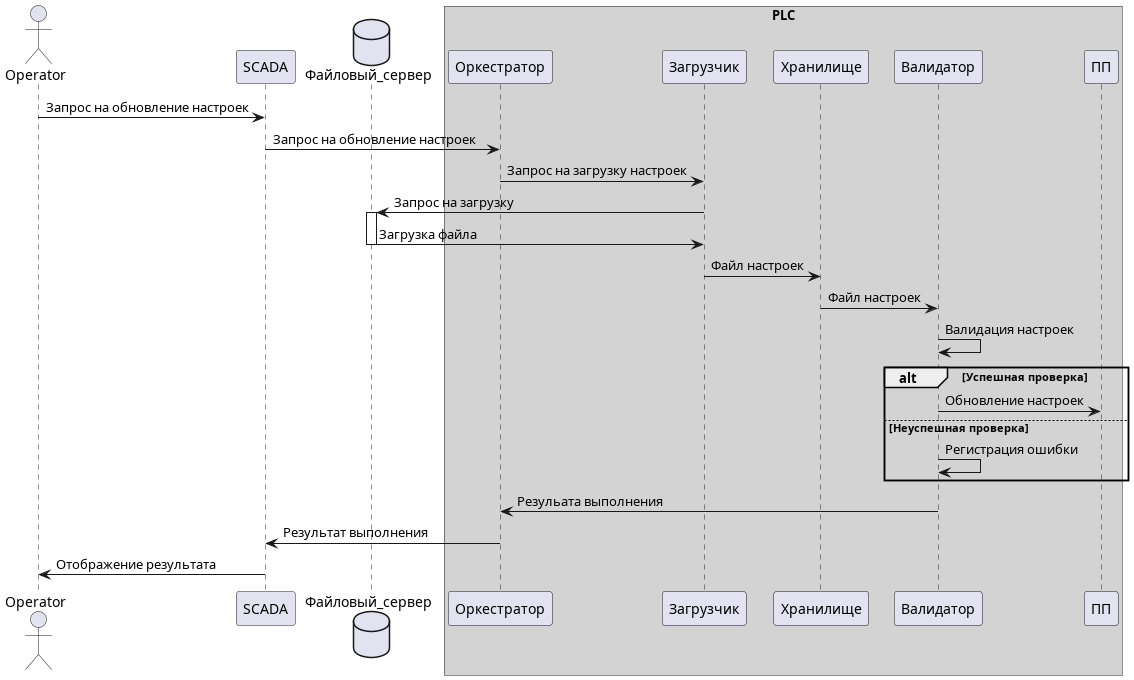

The diagram above was rendered by PlantUML. Its source (embedded in the PNG):
@startuml update_settings
actor       Operator            as o
participant SCADA               as scada
database    Файловый_сервер     as db

box "PLC" #LightGray
    participant Оркестратор     as orchestrator
    participant Загрузчик       as downloader
    participant Хранилище       as storage
    participant Валидатор       as validator
    participant ПП              as app
endbox


o -> scada: Запрос на обновление настроек
scada -> orchestrator: Запрос на обновление настроек
orchestrator -> downloader: Запрос на загрузку настроек
downloader -> db++: Запрос на загрузку
db -> downloader: Загрузка файла
db--
downloader -> storage: Файл настроек
storage -> validator: Файл настроек

validator -> validator: Валидация настроек
alt Успешная проверка
    validator -> app: Обновление настроек
else Неуспешная проверка
    validator -> validator: Регистрация ошибки
end
validator -> orchestrator: Резульата выполнения
orchestrator -> scada: Результат выполнения
scada -> o: Отображение результата

@enduml